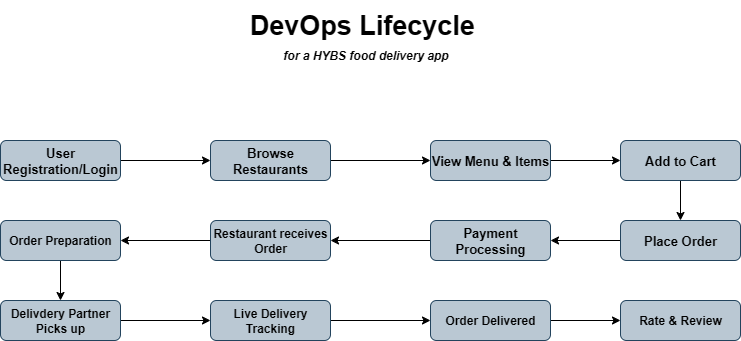

The diagram above was exported from draw.io. Its source (the exported page's mxGraphModel, read from the mxfile embedded in the PNG):
<mxGraphModel dx="1042" dy="658" grid="1" gridSize="10" guides="1" tooltips="1" connect="1" arrows="1" fold="1" page="1" pageScale="1" pageWidth="850" pageHeight="1100" math="0" shadow="0">
  <root>
    <mxCell id="0" />
    <mxCell id="1" parent="0" />
    <mxCell id="xRqtWu36oviNbMz4iZ_E-1" value="&lt;b&gt;&lt;font style=&quot;font-size: 27px;&quot;&gt;DevOps Lifecycle&amp;nbsp;&lt;/font&gt;&lt;/b&gt;" style="text;html=1;align=center;verticalAlign=middle;resizable=0;points=[];autosize=1;strokeColor=none;fillColor=none;" parent="1" vertex="1">
      <mxGeometry x="295" y="140" width="260" height="50" as="geometry" />
    </mxCell>
    <mxCell id="xRqtWu36oviNbMz4iZ_E-3" value="&lt;b&gt;&lt;i&gt;for a HYBS food delivery app&lt;/i&gt;&lt;/b&gt;" style="text;html=1;align=center;verticalAlign=middle;resizable=0;points=[];autosize=1;strokeColor=none;fillColor=none;" parent="1" vertex="1">
      <mxGeometry x="330" y="180" width="190" height="30" as="geometry" />
    </mxCell>
    <mxCell id="15JU09ktMt92CHao2YPx-10" style="edgeStyle=orthogonalEdgeStyle;rounded=0;orthogonalLoop=1;jettySize=auto;html=1;exitX=1;exitY=0.5;exitDx=0;exitDy=0;entryX=0;entryY=0.5;entryDx=0;entryDy=0;" edge="1" parent="1" source="xRqtWu36oviNbMz4iZ_E-11" target="xRqtWu36oviNbMz4iZ_E-12">
      <mxGeometry relative="1" as="geometry" />
    </mxCell>
    <mxCell id="xRqtWu36oviNbMz4iZ_E-11" value="&lt;b&gt;&lt;font style=&quot;font-size: 13px;&quot;&gt;User Registration/Login&lt;/font&gt;&lt;/b&gt;" style="rounded=1;whiteSpace=wrap;html=1;fillColor=#bac8d3;strokeColor=#23445d;" parent="1" vertex="1">
      <mxGeometry x="60" y="280" width="120" height="40" as="geometry" />
    </mxCell>
    <mxCell id="15JU09ktMt92CHao2YPx-11" style="edgeStyle=orthogonalEdgeStyle;rounded=0;orthogonalLoop=1;jettySize=auto;html=1;exitX=1;exitY=0.5;exitDx=0;exitDy=0;entryX=0;entryY=0.5;entryDx=0;entryDy=0;" edge="1" parent="1" source="xRqtWu36oviNbMz4iZ_E-12" target="xRqtWu36oviNbMz4iZ_E-14">
      <mxGeometry relative="1" as="geometry" />
    </mxCell>
    <mxCell id="xRqtWu36oviNbMz4iZ_E-12" value="&lt;span style=&quot;font-size: 13px;&quot;&gt;&lt;b&gt;Browse Restaurants&lt;/b&gt;&lt;/span&gt;" style="rounded=1;whiteSpace=wrap;html=1;fillColor=#bac8d3;strokeColor=#23445d;" parent="1" vertex="1">
      <mxGeometry x="270" y="280" width="120" height="40" as="geometry" />
    </mxCell>
    <mxCell id="15JU09ktMt92CHao2YPx-12" style="edgeStyle=orthogonalEdgeStyle;rounded=0;orthogonalLoop=1;jettySize=auto;html=1;exitX=1;exitY=0.5;exitDx=0;exitDy=0;entryX=0;entryY=0.5;entryDx=0;entryDy=0;" edge="1" parent="1" source="xRqtWu36oviNbMz4iZ_E-14" target="xRqtWu36oviNbMz4iZ_E-15">
      <mxGeometry relative="1" as="geometry" />
    </mxCell>
    <mxCell id="xRqtWu36oviNbMz4iZ_E-14" value="&lt;span style=&quot;font-size: 13px;&quot;&gt;&lt;b&gt;View Menu &amp;amp; Items&lt;/b&gt;&lt;/span&gt;" style="rounded=1;whiteSpace=wrap;html=1;fillColor=#bac8d3;strokeColor=#23445d;" parent="1" vertex="1">
      <mxGeometry x="490" y="280" width="120" height="40" as="geometry" />
    </mxCell>
    <mxCell id="15JU09ktMt92CHao2YPx-13" style="edgeStyle=orthogonalEdgeStyle;rounded=0;orthogonalLoop=1;jettySize=auto;html=1;exitX=0.5;exitY=1;exitDx=0;exitDy=0;entryX=0.5;entryY=0;entryDx=0;entryDy=0;" edge="1" parent="1" source="xRqtWu36oviNbMz4iZ_E-15" target="15JU09ktMt92CHao2YPx-1">
      <mxGeometry relative="1" as="geometry" />
    </mxCell>
    <mxCell id="xRqtWu36oviNbMz4iZ_E-15" value="&lt;span style=&quot;font-size: 13px;&quot;&gt;&lt;b&gt;Add to Cart&lt;/b&gt;&lt;/span&gt;" style="rounded=1;whiteSpace=wrap;html=1;fillColor=#bac8d3;strokeColor=#23445d;" parent="1" vertex="1">
      <mxGeometry x="680" y="280" width="120" height="40" as="geometry" />
    </mxCell>
    <mxCell id="15JU09ktMt92CHao2YPx-14" style="edgeStyle=orthogonalEdgeStyle;rounded=0;orthogonalLoop=1;jettySize=auto;html=1;exitX=0;exitY=0.5;exitDx=0;exitDy=0;entryX=1;entryY=0.5;entryDx=0;entryDy=0;" edge="1" parent="1" source="15JU09ktMt92CHao2YPx-1" target="15JU09ktMt92CHao2YPx-2">
      <mxGeometry relative="1" as="geometry" />
    </mxCell>
    <mxCell id="15JU09ktMt92CHao2YPx-1" value="&lt;span style=&quot;font-size: 13px;&quot;&gt;&lt;b&gt;Place Order&lt;/b&gt;&lt;/span&gt;" style="rounded=1;whiteSpace=wrap;html=1;fillColor=#bac8d3;strokeColor=#23445d;" vertex="1" parent="1">
      <mxGeometry x="680" y="360" width="120" height="40" as="geometry" />
    </mxCell>
    <mxCell id="15JU09ktMt92CHao2YPx-15" style="edgeStyle=orthogonalEdgeStyle;rounded=0;orthogonalLoop=1;jettySize=auto;html=1;exitX=0;exitY=0.5;exitDx=0;exitDy=0;entryX=1;entryY=0.5;entryDx=0;entryDy=0;" edge="1" parent="1" source="15JU09ktMt92CHao2YPx-2" target="15JU09ktMt92CHao2YPx-3">
      <mxGeometry relative="1" as="geometry" />
    </mxCell>
    <mxCell id="15JU09ktMt92CHao2YPx-2" value="&lt;b&gt;&lt;font style=&quot;font-size: 13px;&quot;&gt;Payment Processing&lt;/font&gt;&lt;/b&gt;" style="rounded=1;whiteSpace=wrap;html=1;fillColor=#bac8d3;strokeColor=#23445d;" vertex="1" parent="1">
      <mxGeometry x="490" y="360" width="120" height="40" as="geometry" />
    </mxCell>
    <mxCell id="15JU09ktMt92CHao2YPx-17" style="edgeStyle=orthogonalEdgeStyle;rounded=0;orthogonalLoop=1;jettySize=auto;html=1;exitX=0;exitY=0.5;exitDx=0;exitDy=0;entryX=1;entryY=0.5;entryDx=0;entryDy=0;" edge="1" parent="1" source="15JU09ktMt92CHao2YPx-3" target="15JU09ktMt92CHao2YPx-4">
      <mxGeometry relative="1" as="geometry" />
    </mxCell>
    <mxCell id="15JU09ktMt92CHao2YPx-3" value="&lt;b&gt;Restaurant receives Order&lt;/b&gt;" style="rounded=1;whiteSpace=wrap;html=1;fillColor=#bac8d3;strokeColor=#23445d;" vertex="1" parent="1">
      <mxGeometry x="270" y="360" width="120" height="40" as="geometry" />
    </mxCell>
    <mxCell id="15JU09ktMt92CHao2YPx-18" style="edgeStyle=orthogonalEdgeStyle;rounded=0;orthogonalLoop=1;jettySize=auto;html=1;exitX=0.5;exitY=1;exitDx=0;exitDy=0;entryX=0.5;entryY=0;entryDx=0;entryDy=0;" edge="1" parent="1" source="15JU09ktMt92CHao2YPx-4" target="15JU09ktMt92CHao2YPx-5">
      <mxGeometry relative="1" as="geometry" />
    </mxCell>
    <mxCell id="15JU09ktMt92CHao2YPx-4" value="&lt;b&gt;Order Preparation&lt;/b&gt;" style="rounded=1;whiteSpace=wrap;html=1;fillColor=#bac8d3;strokeColor=#23445d;" vertex="1" parent="1">
      <mxGeometry x="60" y="360" width="120" height="40" as="geometry" />
    </mxCell>
    <mxCell id="15JU09ktMt92CHao2YPx-19" style="edgeStyle=orthogonalEdgeStyle;rounded=0;orthogonalLoop=1;jettySize=auto;html=1;exitX=1;exitY=0.5;exitDx=0;exitDy=0;entryX=0;entryY=0.5;entryDx=0;entryDy=0;" edge="1" parent="1" source="15JU09ktMt92CHao2YPx-5" target="15JU09ktMt92CHao2YPx-6">
      <mxGeometry relative="1" as="geometry" />
    </mxCell>
    <mxCell id="15JU09ktMt92CHao2YPx-5" value="&lt;b&gt;Delivdery Partner Picks up&lt;/b&gt;" style="rounded=1;whiteSpace=wrap;html=1;fillColor=#bac8d3;strokeColor=#23445d;" vertex="1" parent="1">
      <mxGeometry x="60" y="440" width="120" height="40" as="geometry" />
    </mxCell>
    <mxCell id="15JU09ktMt92CHao2YPx-20" style="edgeStyle=orthogonalEdgeStyle;rounded=0;orthogonalLoop=1;jettySize=auto;html=1;exitX=1;exitY=0.5;exitDx=0;exitDy=0;entryX=0;entryY=0.5;entryDx=0;entryDy=0;" edge="1" parent="1" source="15JU09ktMt92CHao2YPx-6" target="15JU09ktMt92CHao2YPx-7">
      <mxGeometry relative="1" as="geometry" />
    </mxCell>
    <mxCell id="15JU09ktMt92CHao2YPx-6" value="&lt;b&gt;Live Delivery Tracking&lt;/b&gt;" style="rounded=1;whiteSpace=wrap;html=1;fillColor=#bac8d3;strokeColor=#23445d;" vertex="1" parent="1">
      <mxGeometry x="270" y="440" width="120" height="40" as="geometry" />
    </mxCell>
    <mxCell id="15JU09ktMt92CHao2YPx-21" style="edgeStyle=orthogonalEdgeStyle;rounded=0;orthogonalLoop=1;jettySize=auto;html=1;exitX=1;exitY=0.5;exitDx=0;exitDy=0;entryX=0;entryY=0.5;entryDx=0;entryDy=0;" edge="1" parent="1" source="15JU09ktMt92CHao2YPx-7" target="15JU09ktMt92CHao2YPx-8">
      <mxGeometry relative="1" as="geometry" />
    </mxCell>
    <mxCell id="15JU09ktMt92CHao2YPx-7" value="&lt;b&gt;Order Delivered&lt;/b&gt;" style="rounded=1;whiteSpace=wrap;html=1;fillColor=#bac8d3;strokeColor=#23445d;" vertex="1" parent="1">
      <mxGeometry x="490" y="440" width="120" height="40" as="geometry" />
    </mxCell>
    <mxCell id="15JU09ktMt92CHao2YPx-8" value="&lt;b&gt;Rate &amp;amp; Review&lt;/b&gt;" style="rounded=1;whiteSpace=wrap;html=1;fillColor=#bac8d3;strokeColor=#23445d;" vertex="1" parent="1">
      <mxGeometry x="680" y="440" width="120" height="40" as="geometry" />
    </mxCell>
  </root>
</mxGraphModel>